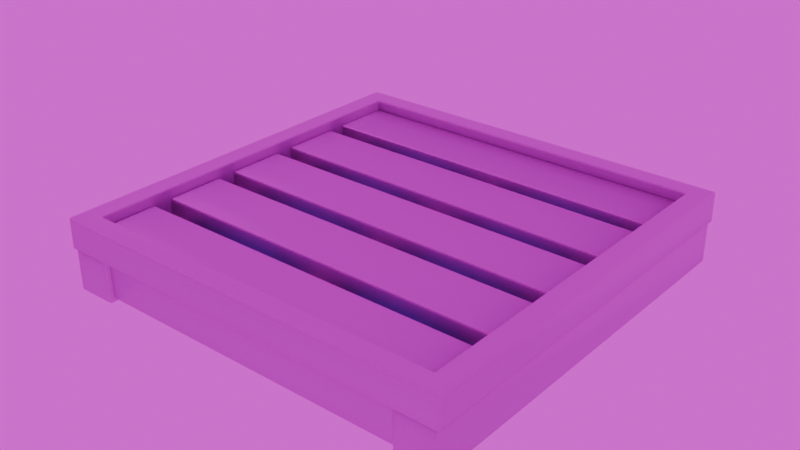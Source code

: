 # Source: RaftStructures.blend  (saved by Blender 4.3.34; exported with 4.5.12 LTS)
import bpy
from mathutils import Matrix  # noqa: F401  (used for matrix-valued properties, if any)

bpy.ops.wm.read_factory_settings(use_empty=True)
scene = bpy.context.scene
scene.name = 'Scene'

# ---- collections
col_environment = bpy.data.collections.new('Environment'); scene.collection.children.link(col_environment)
col_raft_structures = bpy.data.collections.new('Raft Structures'); scene.collection.children.link(col_raft_structures)

# ---- images (referenced by path relative to the original .blend; pixels are not part of the script)
import os
ASSET_DIR = os.environ.get("B2B_ASSET_DIR", "")  # directory of the original .blend (textures are referenced by path, not embedded)
HERE = os.path.dirname(os.path.abspath(__file__))  # packed textures are extracted next to this script under _unpacked/

def load_image(name, relpath, width, height, colorspace="sRGB"):
    """Load a texture the original file referenced (path relative to the .blend, or extracted next to this script)."""
    p = next((c for c in (os.path.join(HERE, relpath), os.path.join(ASSET_DIR, relpath)) if relpath and os.path.exists(c)), "")
    if p:
        img = bpy.data.images.load(p, check_existing=True)
        img.name = name
    else:  # same state as the original file: an image datablock whose file is absent (Cycles renders it pink)
        img = bpy.data.images.new(name, width, height)
        img.source = "FILE"
        img.filepath = "//" + (relpath or name)
    img.colorspace_settings.name = colorspace
    return img
img_wood_table_worn_disp_8k_png = load_image('wood_table_worn_disp_8k.png', 'textures/wood_table_worn_disp_1k.png', 1024, 1024, 'Non-Color')
img_wood_table_worn_diff_8k_png = load_image('wood_table_worn_diff_8k.png', 'textures/wood_table_worn_diff_1k.jpg', 1024, 1024, 'sRGB')
img_wood_table_worn_nor_gl_8k_png = load_image('wood_table_worn_nor_gl_8k.png', 'textures/wood_table_worn_nor_gl_1k.exr', 1024, 1024, 'Non-Color')
img_wood_table_worn_rough_8k_png = load_image('wood_table_worn_rough_8k.png', 'textures/wood_table_worn_rough_1k.exr', 1024, 1024, 'Non-Color')
img_autumn_field_puresky_4k_exr = load_image('autumn_field_puresky_4k.exr', 'textures/autumn_field_puresky_4k.exr', 1024, 1024, 'Linear Rec.709')

# ---- materials (node trees are filled in below, after node groups)
mat_material = bpy.data.materials.new('Material')
mat_material.surface_render_method = 'BLENDED'
mat_material.blend_method = 'BLEND'
mat_material.alpha_threshold = 0.0
mat_material.use_backface_culling_lightprobe_volume = False
mat_material.use_raytrace_refraction = True
mat_material.use_screen_refraction = True
mat_material.roughness = 0.5
mat_material.line_color = (0.0, 0.0, 0.0, 1.0)
mat_wood_table_worn = bpy.data.materials.new('wood_table_worn')
mat_wood_table_worn.displacement_method = 'DISPLACEMENT'
mat_plastic_blue = bpy.data.materials.new('Plastic_Blue')

# ---- material node trees
mat_material.use_nodes = True; mat_material.node_tree.nodes.clear()
_N = mat_material.node_tree.nodes; _L = mat_material.node_tree.links
n0 = _N.new('ShaderNodeOutputMaterial'); n0.name = 'Material Output'; n0.location = (300, 300)
n1 = _N.new('ShaderNodeBsdfPrincipled'); n1.name = 'Principled BSDF'; n1.location = (10, 300)
n1.inputs[0].default_value = (0.0, 0.0, 0.0, 1.0)
n1.inputs[2].default_value = 1.0
n1.inputs[4].default_value = 0.1
_L.new(n1.outputs[0], n0.inputs[0])
n0.is_active_output = True
mat_wood_table_worn.use_nodes = True; mat_wood_table_worn.node_tree.nodes.clear()
_N = mat_wood_table_worn.node_tree.nodes; _L = mat_wood_table_worn.node_tree.links
n0 = _N.new('NodeFrame'); n0.name = 'Frame'; n0.location = (-1329, 330)
n0.label = 'Mapping'
n0.width = 400
n1 = _N.new('NodeFrame'); n1.name = 'Frame.001'; n1.location = (-685, 530)
n1.label = 'Textures'
n1.width = 356
n2 = _N.new('ShaderNodeOutputMaterial'); n2.name = 'Material Output'; n2.location = (293, 211)
n3 = _N.new('ShaderNodeNormalMap'); n3.name = 'Normal Map'; n3.location = (-299, -70)
n4 = _N.new('ShaderNodeMapping'); n4.name = 'Mapping'; n4.location = (230, -40)
n4.inputs[2].default_value = (0.0, 0.0, 1.571)
n5 = _N.new('ShaderNodeTexCoord'); n5.name = 'Texture Coordinate'; n5.location = (30, -40)
n6 = _N.new('ShaderNodeDisplacement'); n6.name = 'Displacement'; n6.location = (-1, -257)
n6.inputs[1].default_value = 0.37
n6.inputs[2].default_value = 0.001
n7 = _N.new('ShaderNodeBsdfPrincipled'); n7.name = 'Principled BSDF'; n7.location = (-63, 458)
n7.distribution = 'GGX'
n7.subsurface_method = 'BURLEY'
n7.inputs[3].default_value = 1.45
n7.inputs[27].default_value = (0.0, 0.0, 0.0, 1.0)
n7.inputs[28].default_value = 1.0
n8 = _N.new('ShaderNodeTexImage'); n8.name = 'Image Texture'; n8.location = (86, -880)
n8.label = 'Displacement'
n8.image = img_wood_table_worn_disp_8k_png
n9 = _N.new('ShaderNodeTexImage'); n9.name = 'Image Texture.001'; n9.location = (86, -40)
n9.label = 'Base Color'
n9.image = img_wood_table_worn_diff_8k_png
n10 = _N.new('NodeReroute'); n10.name = 'Reroute'; n10.location = (36, -628)
n10.width = 16
n10.socket_idname = 'NodeSocketVector'
n11 = _N.new('ShaderNodeTexImage'); n11.name = 'Image Texture.003'; n11.location = (86, -600)
n11.label = 'Normal'
n11.width = 241
n11.image = img_wood_table_worn_nor_gl_8k_png
n12 = _N.new('ShaderNodeTexImage'); n12.name = 'Image Texture.002'; n12.location = (95, -320)
n12.label = 'Roughness'
n12.width = 231
n12.image = img_wood_table_worn_rough_8k_png
n4.parent = n0
n5.parent = n0
n8.parent = n1
n9.parent = n1
n10.parent = n1
n11.parent = n1
n12.parent = n1
_L.new(n7.outputs[0], n2.inputs[0])
_L.new(n8.outputs[0], n6.inputs[0])
_L.new(n6.outputs[0], n2.inputs[2])
_L.new(n9.outputs[0], n7.inputs[0])
_L.new(n11.outputs[0], n3.inputs[1])
_L.new(n3.outputs[0], n7.inputs[5])
_L.new(n10.outputs[0], n9.inputs[0])
_L.new(n10.outputs[0], n12.inputs[0])
_L.new(n10.outputs[0], n11.inputs[0])
_L.new(n10.outputs[0], n8.inputs[0])
_L.new(n4.outputs[0], n10.inputs[0])
_L.new(n5.outputs[2], n4.inputs[0])
_L.new(n12.outputs[0], n7.inputs[2])
n2.is_active_output = True
mat_plastic_blue.use_nodes = True; mat_plastic_blue.node_tree.nodes.clear()
_N = mat_plastic_blue.node_tree.nodes; _L = mat_plastic_blue.node_tree.links
n0 = _N.new('ShaderNodeBsdfPrincipled'); n0.name = 'Principled BSDF'; n0.location = (10, 300)
n0.inputs[0].default_value = (0.1363, 0.3618, 0.8004, 1.0)
n1 = _N.new('ShaderNodeOutputMaterial'); n1.name = 'Material Output'; n1.location = (300, 300)
_L.new(n0.outputs[0], n1.inputs[0])
n1.is_active_output = True

# ---- world
world_world = bpy.data.worlds.new('World'); scene.world = world_world
world_world.use_nodes = True; world_world.node_tree.nodes.clear()
_N = world_world.node_tree.nodes; _L = world_world.node_tree.links
n0 = _N.new('ShaderNodeOutputWorld'); n0.name = 'World Output'; n0.location = (300, 300)
n1 = _N.new('ShaderNodeBackground'); n1.name = 'Background'; n1.location = (10, 300)
n2 = _N.new('ShaderNodeTexEnvironment'); n2.name = 'Environment Texture'; n2.location = (-337, 299)
n2.image = img_autumn_field_puresky_4k_exr
_L.new(n1.outputs[0], n0.inputs[0])
_L.new(n2.outputs[0], n1.inputs[0])
n0.is_active_output = True
world_world.color = (0.05088, 0.05088, 0.05088)
world_world.sun_shadow_jitter_overblur = 0.0

# ---- lights
light_light = bpy.data.lights.new('Light', 'SUN')
light_light.angle = 0.1993
light_light.energy = 2.0
light_light.shadow_soft_size = 0.1
light_light.shadow_cascade_max_distance = 1000.0

# ---- meshes
me_cube = bpy.data.meshes.new('Cube')
me_cube.from_pydata([(0.5, 0.5, 0.5), (0.5, 0.5, -0.5), (0.5, -0.5, 0.5), (0.5, -0.5, -0.5), (-0.5, 0.5, 0.5), (-0.5, 0.5, -0.5), (-0.5, -0.5, 0.5), (-0.5, -0.5, -0.5)], [], [(0, 4, 6, 2), (3, 2, 6, 7), (7, 6, 4, 5), (5, 1, 3, 7), (1, 0, 2, 3), (5, 4, 0, 1)])
_uv = me_cube.uv_layers.new(name='UVMap')
_uv.uv.foreach_set('vector', [0.625, 0.5, 0.875, 0.5, 0.875, 0.75, 0.625, 0.75, 0.375, 0.75, 0.625, 0.75, 0.625, 1.0, 0.375, 1.0, 0.375, 0.0, 0.625, 0.0, 0.625, 0.25, 0.375, 0.25, 0.125, 0.5, 0.375, 0.5, 0.375, 0.75, 0.125, 0.75, 0.375, 0.5, 0.625, 0.5, 0.625, 0.75, 0.375, 0.75, 0.375, 0.25, 0.625, 0.25, 0.625, 0.5, 0.375, 0.5])
me_cube.materials.append(mat_material)
me_cube.use_mirror_vertex_groups = False
me_cube.update()
me_cube_001 = bpy.data.meshes.new('Cube.001')
me_cube_001.from_pydata([(-0.89, 0.6, -0.05), (-0.89, 0.6, 0.05), (-0.89, 0.89, -0.05), (-0.89, 0.89, 0.05), (0.89, 0.6, -0.05), (0.89, 0.6, 0.05), (0.89, 0.89, -0.05), (0.89, 0.89, 0.05), (-0.89, 0.223, -0.05), (-0.89, 0.223, 0.05), (-0.89, 0.513, -0.05), (-0.89, 0.513, 0.05), (0.89, 0.223, -0.05), (0.89, 0.223, 0.05), (0.89, 0.513, -0.05), (0.89, 0.513, 0.05), (-0.89, -0.154, -0.05), (-0.89, -0.154, 0.05), (-0.89, 0.136, -0.05), (-0.89, 0.136, 0.05), (0.89, -0.154, -0.05), (0.89, -0.154, 0.05), (0.89, 0.136, -0.05), (0.89, 0.136, 0.05), (-0.89, -0.531, -0.05), (-0.89, -0.531, 0.05), (-0.89, -0.241, -0.05), (-0.89, -0.241, 0.05), (0.89, -0.531, -0.05), (0.89, -0.531, 0.05), (0.89, -0.241, -0.05), (0.89, -0.241, 0.05), (-0.89, -0.908, -0.05), (-0.89, -0.908, 0.05), (-0.89, -0.618, -0.05), (-0.89, -0.618, 0.05), (0.89, -0.908, -0.05), (0.89, -0.908, 0.05), (0.89, -0.618, -0.05), (0.89, -0.618, 0.05)], [], [(0, 1, 3, 2), (2, 3, 7, 6), (6, 7, 5, 4), (4, 5, 1, 0), (2, 6, 4, 0), (7, 3, 1, 5), (8, 9, 11, 10), (10, 11, 15, 14), (14, 15, 13, 12), (12, 13, 9, 8), (10, 14, 12, 8), (15, 11, 9, 13), (16, 17, 19, 18), (18, 19, 23, 22), (22, 23, 21, 20), (20, 21, 17, 16), (18, 22, 20, 16), (23, 19, 17, 21), (24, 25, 27, 26), (26, 27, 31, 30), (30, 31, 29, 28), (28, 29, 25, 24), (26, 30, 28, 24), (31, 27, 25, 29), (32, 33, 35, 34), (34, 35, 39, 38), (38, 39, 37, 36), (36, 37, 33, 32), (34, 38, 36, 32), (39, 35, 33, 37)])
me_cube_001.polygons.foreach_set('use_smooth', [True] * 30)
_uv = me_cube_001.uv_layers.new(name='UVMap')
_uv.uv.foreach_set('vector', [0.5534, 0.5815, 0.5253, 0.5815, 0.5253, 0.5, 0.5534, 0.5, 0.2725, 1.0, 0.2444, 1.0, 0.2444, 0.5, 0.2725, 0.5, 0.5983, 0.08146, 0.5702, 0.08146, 0.5702, -7.178e-09, 0.5983, -5.057e-09, 0.3006, 1.0, 0.2725, 1.0, 0.2725, 0.5, 0.3006, 0.5, 0.2444, 1.707e-09, 0.2444, 0.5, 0.1629, 0.5, 0.1629, -4.443e-09, 0.3258, 7.858e-09, 0.3258, 0.5, 0.2444, 0.5, 0.2444, 1.707e-09, 0.5983, 0.1629, 0.5702, 0.1629, 0.5702, 0.08146, 0.5983, 0.08146, 0.3287, 1.0, 0.3006, 1.0, 0.3006, 0.5, 0.3287, 0.5, 0.5983, 0.2444, 0.5702, 0.2444, 0.5702, 0.1629, 0.5983, 0.1629, 0.3567, 1.0, 0.3287, 1.0, 0.3287, 0.5, 0.3567, 0.5, 0.4073, 1.401e-08, 0.4073, 0.5, 0.3258, 0.5, 0.3258, 7.858e-09, 0.4888, 3.415e-09, 0.4888, 0.5, 0.4073, 0.5, 0.4073, -2.735e-09, 0.5983, 0.3258, 0.5702, 0.3258, 0.5702, 0.2444, 0.5983, 0.2444, 0.3848, 1.0, 0.3567, 1.0, 0.3567, 0.5, 0.3848, 0.5, 0.5983, 0.4073, 0.5702, 0.4073, 0.5702, 0.3258, 0.5983, 0.3258, 0.4129, 1.0, 0.3848, 1.0, 0.3848, 0.5, 0.4129, 0.5, 0.08146, 6.15e-09, 0.08146, 0.5, 4.108e-09, 0.5, 4.186e-08, 3.16e-15, 0.1629, -4.443e-09, 0.1629, 0.5, 0.08146, 0.5, 0.08146, -1.059e-08, 0.5983, 0.4888, 0.5702, 0.4888, 0.5702, 0.4073, 0.5983, 0.4073, 0.441, 1.0, 0.4129, 1.0, 0.4129, 0.5, 0.441, 0.5, 0.5983, 0.5702, 0.5702, 0.5702, 0.5702, 0.4888, 0.5983, 0.4888, 0.4691, 1.0, 0.441, 1.0, 0.441, 0.5, 0.4691, 0.5, 0.5702, -7.178e-09, 0.5702, 0.5, 0.4888, 0.5, 0.4888, -1.333e-08, 0.08146, 0.5, 0.08146, 1.0, -8.526e-09, 1.0, 2.922e-08, 0.5, 0.5983, 0.6517, 0.5702, 0.6517, 0.5702, 0.5702, 0.5983, 0.5702, 0.4972, 1.0, 0.4691, 1.0, 0.4691, 0.5, 0.4972, 0.5, 0.5983, 0.7331, 0.5702, 0.7331, 0.5702, 0.6517, 0.5983, 0.6517, 0.5253, 1.0, 0.4972, 1.0, 0.4972, 0.5, 0.5253, 0.5, 0.1629, 0.5, 0.1629, 1.0, 0.08146, 1.0, 0.08146, 0.5, 0.2444, 0.5, 0.2444, 1.0, 0.1629, 1.0, 0.1629, 0.5])
me_cube_001.materials.append(mat_wood_table_worn)
me_cube_001.update()
me_cube_002 = bpy.data.meshes.new('Cube.002')
me_cube_002.from_pydata([(0.78, -0.98, -0.25), (0.78, -0.98, -0.05), (0.78, 0.98, -0.25), (0.78, 0.98, -0.05), (0.98, -0.98, -0.25), (0.98, -0.98, -0.05), (0.98, 0.98, -0.25), (0.98, 0.98, -0.05), (-0.78, -0.98, -0.25), (-0.78, -0.98, -0.05), (-0.78, 0.98, -0.25), (-0.78, 0.98, -0.05), (-0.98, -0.98, -0.25), (-0.98, -0.98, -0.05), (-0.98, 0.98, -0.25), (-0.98, 0.98, -0.05)], [], [(0, 1, 3, 2), (2, 3, 7, 6), (6, 7, 5, 4), (4, 5, 1, 0), (2, 6, 4, 0), (7, 3, 1, 5), (8, 10, 11, 9), (10, 14, 15, 11), (14, 12, 13, 15), (12, 8, 9, 13), (10, 8, 12, 14), (15, 13, 9, 11)])
me_cube_002.polygons.foreach_set('use_smooth', [True] * 12)
_uv = me_cube_002.uv_layers.new(name='UVMap')
_uv.uv.foreach_set('vector', [0.553, 0.7665, 0.514, 0.7665, 0.514, 0.3852, 0.553, 0.3852, 0.5719, 0.8054, 0.5719, 0.7665, 0.6108, 0.7665, 0.6108, 0.8054, 0.6308, 0.7665, 0.5919, 0.7665, 0.5919, 0.3852, 0.6308, 0.3852, 0.6497, 0.8054, 0.6497, 0.7665, 0.6887, 0.7665, 0.6887, 0.8054, 0.7086, 0.7665, 0.6697, 0.7665, 0.6697, 0.3852, 0.7086, 0.3852, 0.7475, 0.7665, 0.7086, 0.7665, 0.7086, 0.3852, 0.7475, 0.3852, 0.5919, 0.3852, 0.5919, 0.7665, 0.553, 0.7665, 0.553, 0.3852, 0.7276, 0.8054, 0.6887, 0.8054, 0.6887, 0.7665, 0.7276, 0.7665, 0.6697, 0.3852, 0.6697, 0.7665, 0.6308, 0.7665, 0.6308, 0.3852, 0.6497, 0.8054, 0.6108, 0.8054, 0.6108, 0.7665, 0.6497, 0.7665, 0.7475, 0.7665, 0.7475, 0.3852, 0.7864, 0.3852, 0.7864, 0.7665, 0.7704, 0.3813, 0.7704, 0.0, 0.8093, 0.0, 0.8093, 0.3813])
me_cube_002.materials.append(mat_wood_table_worn)
me_cube_002.update()
me_cube_003 = bpy.data.meshes.new('Cube.003')
me_cube_003.from_pydata([(0.78, -0.96, -0.23), (0.78, -0.96, -0.05), (0.78, -0.8, -0.23), (0.78, -0.8, -0.05), (0.0, -0.96, -0.05), (0.0, -0.96, -0.23), (0.0, -0.8, -0.23), (0.0, -0.8, -0.05), (0.0, -0.8, -0.23), (0.0, -0.8, -0.05), (0.05, -0.8, -0.23), (0.05, -0.8, -0.05), (-0.78, -0.96, -0.23), (-0.78, -0.96, -0.05), (-0.78, -0.8, -0.23), (-0.78, -0.8, -0.05), (-0.05, -0.8, -0.23), (-0.05, -0.8, -0.05), (0.78, 0.96, -0.23), (0.78, 0.96, -0.05), (0.78, 0.8, -0.23), (0.78, 0.8, -0.05), (0.0, 0.96, -0.05), (0.0, 0.96, -0.23), (0.0, 0.8, -0.23), (0.0, 0.8, -0.05), (0.0, 0.8, -0.23), (0.0, 0.8, -0.05), (0.05, 0.8, -0.23), (0.05, 0.8, -0.05), (-0.78, 0.96, -0.23), (-0.78, 0.96, -0.05), (-0.78, 0.8, -0.23), (-0.78, 0.8, -0.05), (-0.05, 0.8, -0.23), (-0.05, 0.8, -0.05)], [(9, 8), (27, 26)], [(1, 3, 7, 4), (0, 1, 4, 5), (3, 2, 6, 7), (2, 0, 5, 6), (7, 6, 10, 11), (13, 4, 7, 15), (12, 5, 4, 13), (15, 7, 6, 14), (14, 6, 5, 12), (7, 17, 16, 6), (19, 22, 25, 21), (18, 23, 22, 19), (21, 25, 24, 20), (20, 24, 23, 18), (25, 29, 28, 24), (31, 33, 25, 22), (30, 31, 22, 23), (33, 32, 24, 25), (32, 30, 23, 24), (25, 24, 34, 35)])
me_cube_003.polygons.foreach_set('use_smooth', [True] * 20)
_uv = me_cube_003.uv_layers.new(name='UVMap')
_uv.uv.foreach_set('vector', [0.06247, 0.6887, 0.0936, 0.6887, 0.0936, 0.8405, 0.06247, 0.8405, 0.8798, 0.6887, 0.8448, 0.6887, 0.8448, 0.537, 0.8798, 0.537, 0.8798, 0.3852, 0.9148, 0.3852, 0.9148, 0.537, 0.8798, 0.537, 0.1247, 0.9922, 0.0936, 0.9922, 0.0936, 0.8405, 0.1247, 0.8405, 0.8798, 0.537, 0.9148, 0.537, 0.9148, 0.5467, 0.8798, 0.5467, 0.06247, 0.9922, 0.06247, 0.8405, 0.0936, 0.8405, 0.0936, 0.9922, 0.8798, 0.3852, 0.8798, 0.537, 0.8448, 0.537, 0.8448, 0.3852, 0.8798, 0.6887, 0.8798, 0.537, 0.9148, 0.537, 0.9148, 0.6887, 0.1247, 0.6887, 0.1247, 0.8405, 0.0936, 0.8405, 0.0936, 0.6887, 0.8798, 0.537, 0.8798, 0.5272, 0.9148, 0.5272, 0.9148, 0.537, 0.1596, 0.6887, 0.1596, 0.8405, 0.1285, 0.8405, 0.1285, 0.6887, 0.9027, -1.424e-09, 0.9027, 0.1518, 0.8677, 0.1518, 0.8677, -4.068e-09, 0.9027, 0.3035, 0.9027, 0.1518, 0.9377, 0.1518, 0.9377, 0.3035, 0.1596, 0.9922, 0.1596, 0.8405, 0.1908, 0.8405, 0.1908, 0.9922, 0.9027, 0.1518, 0.9027, 0.142, 0.9377, 0.142, 0.9377, 0.1518, 0.1596, 0.9922, 0.1285, 0.9922, 0.1285, 0.8405, 0.1596, 0.8405, 0.9027, 0.3035, 0.8677, 0.3035, 0.8677, 0.1518, 0.9027, 0.1518, 0.9027, -1.424e-09, 0.9377, 1.22e-09, 0.9377, 0.1518, 0.9027, 0.1518, 0.1596, 0.6887, 0.1908, 0.6887, 0.1908, 0.8405, 0.1596, 0.8405, 0.9027, 0.1518, 0.9377, 0.1518, 0.9377, 0.1615, 0.9027, 0.1615])
me_cube_003.materials.append(mat_wood_table_worn)
me_cube_003.update()
me_cylinder_001 = bpy.data.meshes.new('Cylinder.001')
me_cylinder_001.from_pydata([(-0.06606, 3.576e-07, -0.2239), (-0.06606, -0.78, -0.2239), (-0.06854, 3.576e-07, -0.2586), (-0.08439, 3.576e-07, -0.2906), (-0.125, 3.576e-07, -0.3186), (-0.1872, 3.576e-07, -0.3416), (-0.2582, 3.576e-07, -0.3587), (-0.3353, 3.576e-07, -0.3693), (-0.4154, 3.576e-07, -0.3728), (-0.4955, 3.576e-07, -0.3693), (-0.4955, -0.78, -0.3693), (-0.5725, 3.576e-07, -0.3587), (-0.6435, 3.576e-07, -0.3416), (-0.6435, -0.78, -0.3416), (-0.7057, 3.576e-07, -0.3186), (-0.7464, 3.576e-07, -0.2906), (-0.7622, 3.576e-07, -0.2586), (-0.7622, -0.78, -0.2586), (-0.7647, 3.576e-07, -0.2239), (-0.06854, -0.78, -0.2586), (-0.08439, -0.78, -0.2906), (-0.125, -0.78, -0.3186), (-0.1872, -0.78, -0.3416), (-0.2582, -0.78, -0.3587), (-0.3353, -0.78, -0.3693), (-0.4154, -0.78, -0.3728), (-0.5725, -0.78, -0.3587), (-0.7057, -0.78, -0.3186), (-0.7464, -0.78, -0.2906), (-0.7647, -0.78, -0.2239), (0.06606, 3.576e-07, -0.2239), (0.06606, -0.78, -0.2239), (0.06854, 3.576e-07, -0.2586), (0.08439, 3.576e-07, -0.2906), (0.125, 3.576e-07, -0.3186), (0.125, -0.78, -0.3186), (0.1872, 3.576e-07, -0.3416), (0.2582, 3.576e-07, -0.3587), (0.2582, -0.78, -0.3587), (0.3353, 3.576e-07, -0.3693), (0.4154, 3.576e-07, -0.3728), (0.4154, -0.78, -0.3728), (0.4955, 3.576e-07, -0.3693), (0.4955, -0.78, -0.3693), (0.5725, 3.576e-07, -0.3587), (0.6435, 3.576e-07, -0.3416), (0.7057, 3.576e-07, -0.3186), (0.7464, 3.576e-07, -0.2906), (0.7622, 3.576e-07, -0.2586), (0.7647, 3.576e-07, -0.2239), (0.06854, -0.78, -0.2586), (0.08439, -0.78, -0.2906), (0.1872, -0.78, -0.3416), (0.3353, -0.78, -0.3693), (0.5725, -0.78, -0.3587), (0.6435, -0.78, -0.3416), (0.7057, -0.78, -0.3186), (0.7464, -0.78, -0.2906), (0.7622, -0.78, -0.2586), (0.7647, -0.78, -0.2239), (-0.06606, 0.78, -0.2239), (-0.06854, 0.78, -0.2586), (-0.08439, 0.78, -0.2906), (-0.125, 0.78, -0.3186), (-0.3353, 0.78, -0.3693), (-0.4154, 0.78, -0.3728), (-0.4955, 0.78, -0.3693), (-0.5725, 0.78, -0.3587), (-0.6435, 0.78, -0.3416), (-0.7057, 0.78, -0.3186), (-0.7464, 0.78, -0.2906), (-0.1872, 0.78, -0.3416), (-0.2582, 0.78, -0.3587), (-0.7622, 0.78, -0.2586), (-0.7647, 0.78, -0.2239), (0.06854, 0.78, -0.2586), (0.08439, 0.78, -0.2906), (0.125, 0.78, -0.3186), (0.1872, 0.78, -0.3416), (0.2582, 0.78, -0.3587), (0.3353, 0.78, -0.3693), (0.4154, 0.78, -0.3728), (0.4955, 0.78, -0.3693), (0.6435, 0.78, -0.3416), (0.7057, 0.78, -0.3186), (0.7622, 0.78, -0.2586), (0.06606, 0.78, -0.2239), (0.5725, 0.78, -0.3587), (0.7464, 0.78, -0.2906), (0.7647, 0.78, -0.2239), (-0.06854, 3.576e-07, -0.1892), (-0.08439, 3.576e-07, -0.1572), (-0.125, 3.576e-07, -0.1292), (-0.125, -0.78, -0.1292), (-0.1872, 3.576e-07, -0.1062), (-0.1872, -0.78, -0.1062), (-0.2582, 3.576e-07, -0.08908), (-0.2582, -0.78, -0.08908), (-0.3353, 3.576e-07, -0.07855), (-0.3353, -0.78, -0.07855), (-0.4154, 3.576e-07, -0.075), (-0.4154, -0.78, -0.075), (-0.4955, 3.576e-07, -0.07855), (-0.4955, -0.78, -0.07855), (-0.5725, 3.576e-07, -0.08908), (-0.5725, -0.78, -0.08908), (-0.6435, 3.576e-07, -0.1062), (-0.6435, -0.78, -0.1062), (-0.7057, 3.576e-07, -0.1292), (-0.7057, -0.78, -0.1292), (-0.7464, 3.576e-07, -0.1572), (-0.7622, 3.576e-07, -0.1892), (-0.7622, -0.78, -0.1892), (-0.06854, -0.78, -0.1892), (-0.08439, -0.78, -0.1572), (-0.7464, -0.78, -0.1572), (0.06854, 3.576e-07, -0.1892), (0.08439, 3.576e-07, -0.1572), (0.125, 3.576e-07, -0.1292), (0.125, -0.78, -0.1292), (0.1872, 3.576e-07, -0.1062), (0.2582, 3.576e-07, -0.08908), (0.2582, -0.78, -0.08908), (0.3353, 3.576e-07, -0.07855), (0.3353, -0.78, -0.07855), (0.4154, 3.576e-07, -0.075), (0.4955, 3.576e-07, -0.07855), (0.5725, 3.576e-07, -0.08908), (0.5725, -0.78, -0.08908), (0.6435, 3.576e-07, -0.1062), (0.6435, -0.78, -0.1062), (0.7057, 3.576e-07, -0.1292), (0.7057, -0.78, -0.1292), (0.7464, 3.576e-07, -0.1572), (0.7622, 3.576e-07, -0.1892), (0.06854, -0.78, -0.1892), (0.08439, -0.78, -0.1572), (0.1872, -0.78, -0.1062), (0.4154, -0.78, -0.075), (0.4955, -0.78, -0.07855), (0.7464, -0.78, -0.1572), (0.7622, -0.78, -0.1892), (-0.06854, 0.78, -0.1892), (-0.125, 0.78, -0.1292), (-0.2582, 0.78, -0.08908), (-0.3353, 0.78, -0.07855), (-0.4955, 0.78, -0.07855), (-0.6435, 0.78, -0.1062), (-0.7057, 0.78, -0.1292), (-0.7464, 0.78, -0.1572), (-0.7622, 0.78, -0.1892), (-0.08439, 0.78, -0.1572), (-0.1872, 0.78, -0.1062), (-0.4154, 0.78, -0.075), (-0.5725, 0.78, -0.08908), (0.08439, 0.78, -0.1572), (0.2582, 0.78, -0.08908), (0.4154, 0.78, -0.075), (0.4955, 0.78, -0.07855), (0.5725, 0.78, -0.08908), (0.6435, 0.78, -0.1062), (0.7464, 0.78, -0.1572), (0.7622, 0.78, -0.1892), (0.06854, 0.78, -0.1892), (0.125, 0.78, -0.1292), (0.1872, 0.78, -0.1062), (0.3353, 0.78, -0.07855), (0.7057, 0.78, -0.1292)], [], [(0, 1, 19, 2), (2, 19, 20, 3), (3, 20, 21, 4), (4, 21, 22, 5), (5, 22, 23, 6), (6, 23, 24, 7), (7, 24, 25, 8), (8, 25, 10, 9), (9, 10, 26, 11), (11, 26, 13, 12), (12, 13, 27, 14), (14, 27, 28, 15), (15, 28, 17, 16), (16, 17, 29, 18), (19, 1, 29, 17, 28, 27, 13, 26, 10, 25, 24, 23, 22, 21, 20), (30, 32, 50, 31), (32, 33, 51, 50), (33, 34, 35, 51), (34, 36, 52, 35), (36, 37, 38, 52), (37, 39, 53, 38), (39, 40, 41, 53), (40, 42, 43, 41), (42, 44, 54, 43), (44, 45, 55, 54), (45, 46, 56, 55), (46, 47, 57, 56), (47, 48, 58, 57), (48, 49, 59, 58), (50, 51, 35, 52, 38, 53, 41, 43, 54, 55, 56, 57, 58, 59, 31), (0, 2, 61, 60), (2, 3, 62, 61), (3, 4, 63, 62), (4, 5, 71, 63), (5, 6, 72, 71), (6, 7, 64, 72), (7, 8, 65, 64), (8, 9, 66, 65), (9, 11, 67, 66), (11, 12, 68, 67), (12, 14, 69, 68), (14, 15, 70, 69), (15, 16, 73, 70), (16, 18, 74, 73), (61, 62, 63, 71, 72, 64, 65, 66, 67, 68, 69, 70, 73, 74, 60), (30, 86, 75, 32), (32, 75, 76, 33), (33, 76, 77, 34), (34, 77, 78, 36), (36, 78, 79, 37), (37, 79, 80, 39), (39, 80, 81, 40), (40, 81, 82, 42), (42, 82, 87, 44), (44, 87, 83, 45), (45, 83, 84, 46), (46, 84, 88, 47), (47, 88, 85, 48), (48, 85, 89, 49), (75, 86, 89, 85, 88, 84, 83, 87, 82, 81, 80, 79, 78, 77, 76), (0, 90, 113, 1), (90, 91, 114, 113), (91, 92, 93, 114), (92, 94, 95, 93), (94, 96, 97, 95), (96, 98, 99, 97), (98, 100, 101, 99), (100, 102, 103, 101), (102, 104, 105, 103), (104, 106, 107, 105), (106, 108, 109, 107), (108, 110, 115, 109), (110, 111, 112, 115), (111, 18, 29, 112), (113, 114, 93, 95, 97, 99, 101, 103, 105, 107, 109, 115, 112, 29, 1), (30, 31, 135, 116), (116, 135, 136, 117), (117, 136, 119, 118), (118, 119, 137, 120), (120, 137, 122, 121), (121, 122, 124, 123), (123, 124, 138, 125), (125, 138, 139, 126), (126, 139, 128, 127), (127, 128, 130, 129), (129, 130, 132, 131), (131, 132, 140, 133), (133, 140, 141, 134), (134, 141, 59, 49), (135, 31, 59, 141, 140, 132, 130, 128, 139, 138, 124, 122, 137, 119, 136), (0, 60, 142, 90), (90, 142, 151, 91), (91, 151, 143, 92), (92, 143, 152, 94), (94, 152, 144, 96), (96, 144, 145, 98), (98, 145, 153, 100), (100, 153, 146, 102), (102, 146, 154, 104), (104, 154, 147, 106), (106, 147, 148, 108), (108, 148, 149, 110), (110, 149, 150, 111), (111, 150, 74, 18), (142, 60, 74, 150, 149, 148, 147, 154, 146, 153, 145, 144, 152, 143, 151), (30, 116, 163, 86), (116, 117, 155, 163), (117, 118, 164, 155), (118, 120, 165, 164), (120, 121, 156, 165), (121, 123, 166, 156), (123, 125, 157, 166), (125, 126, 158, 157), (126, 127, 159, 158), (127, 129, 160, 159), (129, 131, 167, 160), (131, 133, 161, 167), (133, 134, 162, 161), (134, 49, 89, 162), (163, 155, 164, 165, 156, 166, 157, 158, 159, 160, 167, 161, 162, 89, 86)])
me_cylinder_001.polygons.foreach_set('use_smooth', [True] * 120)
_uv = me_cylinder_001.uv_layers.new(name='UVMap')
_uv.uv.foreach_set('vector', [0.2037, 0.8405, 0.2037, 0.9922, 0.197, 0.9922, 0.197, 0.8405, 0.197, 0.8405, 0.197, 0.9922, 0.1908, 0.9922, 0.1908, 0.8405, 1.599e-08, 0.537, 2.6e-08, 0.3852, 0.008247, 0.3852, 0.008247, 0.537, 0.008247, 0.537, 0.008247, 0.3852, 0.02062, 0.3852, 0.02062, 0.537, 0.02062, 0.537, 0.02062, 0.3852, 0.03462, 0.3852, 0.03462, 0.537, 0.03462, 0.537, 0.03462, 0.3852, 0.04971, 0.3852, 0.04971, 0.537, 0.04971, 0.537, 0.04971, 0.3852, 0.06531, 0.3852, 0.06531, 0.537, 0.06531, 0.537, 0.06531, 0.3852, 0.08081, 0.3852, 0.08081, 0.537, 0.08081, 0.537, 0.08081, 0.3852, 0.09563, 0.3852, 0.09563, 0.537, 0.09563, 0.537, 0.09563, 0.3852, 0.1092, 0.3852, 0.1092, 0.537, 0.1092, 0.537, 0.1092, 0.3852, 0.121, 0.3852, 0.121, 0.537, 0.121, 0.537, 0.121, 0.3852, 0.1285, 0.3852, 0.1285, 0.537, 0.2167, 0.8405, 0.2167, 0.6887, 0.2229, 0.6887, 0.2229, 0.8405, 0.2229, 0.8405, 0.2229, 0.6887, 0.2297, 0.6887, 0.2297, 0.8405, 0.3273, 0.8243, 0.3205, 0.8245, 0.3265, 0.6887, 0.3332, 0.6895, 0.3393, 0.6929, 0.3444, 0.701, 0.3484, 0.7133, 0.3511, 0.7272, 0.3524, 0.7423, 0.3524, 0.7579, 0.3511, 0.7734, 0.3484, 0.7883, 0.3444, 0.802, 0.3394, 0.8139, 0.3336, 0.8215, 0.2556, 0.8405, 0.2489, 0.8405, 0.2489, 0.6887, 0.2556, 0.6887, 0.2489, 0.8405, 0.2427, 0.8405, 0.2427, 0.6887, 0.2489, 0.6887, 0.257, 0.537, 0.2495, 0.537, 0.2495, 0.3852, 0.257, 0.3852, 0.2495, 0.537, 0.2377, 0.537, 0.2377, 0.3852, 0.2495, 0.3852, 0.2377, 0.537, 0.2241, 0.537, 0.2241, 0.3852, 0.2377, 0.3852, 0.2241, 0.537, 0.2093, 0.537, 0.2093, 0.3852, 0.2241, 0.3852, 0.2093, 0.537, 0.1938, 0.537, 0.1938, 0.3852, 0.2093, 0.3852, 0.1938, 0.537, 0.1782, 0.537, 0.1782, 0.3852, 0.1938, 0.3852, 0.1782, 0.537, 0.1631, 0.537, 0.1631, 0.3852, 0.1782, 0.3852, 0.1631, 0.537, 0.1491, 0.537, 0.1491, 0.3852, 0.1631, 0.3852, 0.1491, 0.537, 0.1368, 0.537, 0.1368, 0.3852, 0.1491, 0.3852, 0.1368, 0.537, 0.1285, 0.537, 0.1285, 0.3852, 0.1368, 0.3852, 0.2686, 0.8405, 0.2748, 0.8405, 0.2748, 0.9922, 0.2686, 0.9922, 0.2748, 0.8405, 0.2816, 0.8405, 0.2816, 0.9922, 0.2748, 0.9922, 0.3776, 0.8243, 0.3713, 0.8215, 0.3655, 0.8139, 0.3605, 0.802, 0.3565, 0.7883, 0.3538, 0.7734, 0.3524, 0.7579, 0.3524, 0.7423, 0.3538, 0.7272, 0.3565, 0.7133, 0.3605, 0.701, 0.3656, 0.6929, 0.3717, 0.6895, 0.3784, 0.6887, 0.3844, 0.8245, 0.2037, 0.8405, 0.197, 0.8405, 0.197, 0.6887, 0.2037, 0.6887, 0.197, 0.8405, 0.1908, 0.8405, 0.1908, 0.6887, 0.197, 0.6887, 1.599e-08, 0.537, 0.008247, 0.537, 0.008247, 0.6887, 3.085e-09, 0.6887, 0.008247, 0.537, 0.02062, 0.537, 0.02062, 0.6887, 0.008247, 0.6887, 0.02062, 0.537, 0.03462, 0.537, 0.03462, 0.6887, 0.02062, 0.6887, 0.03462, 0.537, 0.04971, 0.537, 0.04971, 0.6887, 0.03462, 0.6887, 0.04971, 0.537, 0.06531, 0.537, 0.06531, 0.6887, 0.04971, 0.6887, 0.06531, 0.537, 0.08081, 0.537, 0.08081, 0.6887, 0.06531, 0.6887, 0.08081, 0.537, 0.09563, 0.537, 0.09563, 0.6887, 0.08081, 0.6887, 0.09563, 0.537, 0.1092, 0.537, 0.1092, 0.6887, 0.09563, 0.6887, 0.1092, 0.537, 0.121, 0.537, 0.121, 0.6887, 0.1092, 0.6887, 0.121, 0.537, 0.1285, 0.537, 0.1285, 0.6887, 0.121, 0.6887, 0.2167, 0.8405, 0.2229, 0.8405, 0.2229, 0.9922, 0.2167, 0.9922, 0.2229, 0.8405, 0.2297, 0.8405, 0.2297, 0.9922, 0.2229, 0.9922, 0.4355, 0.8243, 0.4292, 0.8215, 0.4234, 0.8139, 0.4184, 0.802, 0.4144, 0.7883, 0.4117, 0.7734, 0.4103, 0.7579, 0.4103, 0.7423, 0.4117, 0.7272, 0.4144, 0.7133, 0.4184, 0.701, 0.4235, 0.6929, 0.4295, 0.6895, 0.4363, 0.6887, 0.4423, 0.8245, 0.2556, 0.8405, 0.2556, 0.9922, 0.2489, 0.9922, 0.2489, 0.8405, 0.2489, 0.8405, 0.2489, 0.9922, 0.2427, 0.9922, 0.2427, 0.8405, 0.257, 0.537, 0.257, 0.6887, 0.2495, 0.6887, 0.2495, 0.537, 0.2495, 0.537, 0.2495, 0.6887, 0.2377, 0.6887, 0.2377, 0.537, 0.2377, 0.537, 0.2377, 0.6887, 0.2241, 0.6887, 0.2241, 0.537, 0.2241, 0.537, 0.2241, 0.6887, 0.2093, 0.6887, 0.2093, 0.537, 0.2093, 0.537, 0.2093, 0.6887, 0.1938, 0.6887, 0.1938, 0.537, 0.1938, 0.537, 0.1938, 0.6887, 0.1782, 0.6887, 0.1782, 0.537, 0.1782, 0.537, 0.1782, 0.6887, 0.1631, 0.6887, 0.1631, 0.537, 0.1631, 0.537, 0.1631, 0.6887, 0.1491, 0.6887, 0.1491, 0.537, 0.1491, 0.537, 0.1491, 0.6887, 0.1368, 0.6887, 0.1368, 0.537, 0.1368, 0.537, 0.1368, 0.6887, 0.1285, 0.6887, 0.1285, 0.537, 0.2686, 0.8405, 0.2686, 0.6887, 0.2748, 0.6887, 0.2748, 0.8405, 0.2748, 0.8405, 0.2748, 0.6887, 0.2816, 0.6887, 0.2816, 0.8405, 0.5467, 0.9021, 0.54, 0.9023, 0.546, 0.7665, 0.5527, 0.7673, 0.5588, 0.7707, 0.5639, 0.7788, 0.5678, 0.7911, 0.5705, 0.8051, 0.5719, 0.8201, 0.5719, 0.8357, 0.5705, 0.8513, 0.5678, 0.8661, 0.5639, 0.8798, 0.5589, 0.8917, 0.5531, 0.8993, 0.2037, 0.8405, 0.2105, 0.8405, 0.2105, 0.9922, 0.2037, 0.9922, 0.2105, 0.8405, 0.2167, 0.8405, 0.2167, 0.9922, 0.2105, 0.9922, 0.257, 0.537, 0.2646, 0.537, 0.2646, 0.6887, 0.257, 0.6887, 0.2646, 0.537, 0.2763, 0.537, 0.2763, 0.6887, 0.2646, 0.6887, 0.2763, 0.537, 0.2899, 0.537, 0.2899, 0.6887, 0.2763, 0.6887, 0.2899, 0.537, 0.3047, 0.537, 0.3047, 0.6887, 0.2899, 0.6887, 0.3047, 0.537, 0.3202, 0.537, 0.3202, 0.6887, 0.3047, 0.6887, 0.3202, 0.537, 0.3358, 0.537, 0.3358, 0.6887, 0.3202, 0.6887, 0.3358, 0.537, 0.3509, 0.537, 0.3509, 0.6887, 0.3358, 0.6887, 0.3509, 0.537, 0.3649, 0.537, 0.3649, 0.6887, 0.3509, 0.6887, 0.3649, 0.537, 0.3773, 0.537, 0.3773, 0.6887, 0.3649, 0.6887, 0.3773, 0.537, 0.3855, 0.537, 0.3855, 0.6887, 0.3773, 0.6887, 0.2427, 0.8405, 0.2364, 0.8405, 0.2364, 0.6887, 0.2427, 0.6887, 0.2364, 0.8405, 0.2297, 0.8405, 0.2297, 0.6887, 0.2364, 0.6887, 0.3138, 0.8237, 0.3077, 0.8204, 0.3026, 0.8122, 0.2987, 0.7999, 0.2959, 0.786, 0.2946, 0.7709, 0.2946, 0.7553, 0.2959, 0.7398, 0.2987, 0.7249, 0.3026, 0.7113, 0.3076, 0.6994, 0.3134, 0.6917, 0.3198, 0.6889, 0.3265, 0.6887, 0.3205, 0.8245, 0.2556, 0.8405, 0.2556, 0.6887, 0.2624, 0.6887, 0.2624, 0.8405, 0.2624, 0.8405, 0.2624, 0.6887, 0.2686, 0.6887, 0.2686, 0.8405, 0.514, 0.537, 0.514, 0.6887, 0.5058, 0.6887, 0.5058, 0.537, 0.5058, 0.537, 0.5058, 0.6887, 0.4934, 0.6887, 0.4934, 0.537, 0.4934, 0.537, 0.4934, 0.6887, 0.4794, 0.6887, 0.4794, 0.537, 0.4794, 0.537, 0.4794, 0.6887, 0.4643, 0.6887, 0.4643, 0.537, 0.4643, 0.537, 0.4643, 0.6887, 0.4487, 0.6887, 0.4487, 0.537, 0.4487, 0.537, 0.4487, 0.6887, 0.4332, 0.6887, 0.4332, 0.537, 0.4332, 0.537, 0.4332, 0.6887, 0.4184, 0.6887, 0.4184, 0.537, 0.4184, 0.537, 0.4184, 0.6887, 0.4048, 0.6887, 0.4048, 0.537, 0.4048, 0.537, 0.4048, 0.6887, 0.3931, 0.6887, 0.3931, 0.537, 0.3931, 0.537, 0.3931, 0.6887, 0.3855, 0.6887, 0.3855, 0.537, 0.2946, 0.8405, 0.2946, 0.9922, 0.2883, 0.9922, 0.2883, 0.8405, 0.2883, 0.8405, 0.2883, 0.9922, 0.2816, 0.9922, 0.2816, 0.8405, 0.3911, 0.8237, 0.3844, 0.8245, 0.3784, 0.6887, 0.3851, 0.6889, 0.3915, 0.6917, 0.3973, 0.6994, 0.4023, 0.7113, 0.4062, 0.7249, 0.4089, 0.7398, 0.4103, 0.7553, 0.4103, 0.7709, 0.4089, 0.786, 0.4062, 0.7999, 0.4023, 0.8122, 0.3972, 0.8204, 0.2037, 0.8405, 0.2037, 0.6887, 0.2105, 0.6887, 0.2105, 0.8405, 0.2105, 0.8405, 0.2105, 0.6887, 0.2167, 0.6887, 0.2167, 0.8405, 0.257, 0.537, 0.257, 0.3852, 0.2646, 0.3852, 0.2646, 0.537, 0.2646, 0.537, 0.2646, 0.3852, 0.2763, 0.3852, 0.2763, 0.537, 0.2763, 0.537, 0.2763, 0.3852, 0.2899, 0.3852, 0.2899, 0.537, 0.2899, 0.537, 0.2899, 0.3852, 0.3047, 0.3852, 0.3047, 0.537, 0.3047, 0.537, 0.3047, 0.3852, 0.3202, 0.3852, 0.3202, 0.537, 0.3202, 0.537, 0.3202, 0.3852, 0.3358, 0.3852, 0.3358, 0.537, 0.3358, 0.537, 0.3358, 0.3852, 0.3509, 0.3852, 0.3509, 0.537, 0.3509, 0.537, 0.3509, 0.3852, 0.3649, 0.3852, 0.3649, 0.537, 0.3649, 0.537, 0.3649, 0.3852, 0.3773, 0.3852, 0.3773, 0.537, 0.3773, 0.537, 0.3773, 0.3852, 0.3855, 0.3852, 0.3855, 0.537, 0.2427, 0.8405, 0.2427, 0.9922, 0.2364, 0.9922, 0.2364, 0.8405, 0.2364, 0.8405, 0.2364, 0.9922, 0.2297, 0.9922, 0.2297, 0.8405, 0.449, 0.8237, 0.4423, 0.8245, 0.4363, 0.6887, 0.443, 0.6889, 0.4494, 0.6917, 0.4552, 0.6994, 0.4602, 0.7113, 0.4641, 0.7249, 0.4668, 0.7398, 0.4682, 0.7553, 0.4682, 0.7709, 0.4668, 0.786, 0.4641, 0.7999, 0.4602, 0.8122, 0.4551, 0.8204, 0.2556, 0.8405, 0.2624, 0.8405, 0.2624, 0.9922, 0.2556, 0.9922, 0.2624, 0.8405, 0.2686, 0.8405, 0.2686, 0.9922, 0.2624, 0.9922, 0.514, 0.537, 0.5058, 0.537, 0.5058, 0.3852, 0.514, 0.3852, 0.5058, 0.537, 0.4934, 0.537, 0.4934, 0.3852, 0.5058, 0.3852, 0.4934, 0.537, 0.4794, 0.537, 0.4794, 0.3852, 0.4934, 0.3852, 0.4794, 0.537, 0.4643, 0.537, 0.4643, 0.3852, 0.4794, 0.3852, 0.4643, 0.537, 0.4487, 0.537, 0.4487, 0.3852, 0.4643, 0.3852, 0.4487, 0.537, 0.4332, 0.537, 0.4332, 0.3852, 0.4487, 0.3852, 0.4332, 0.537, 0.4184, 0.537, 0.4184, 0.3852, 0.4332, 0.3852, 0.4184, 0.537, 0.4048, 0.537, 0.4048, 0.3852, 0.4184, 0.3852, 0.4048, 0.537, 0.3931, 0.537, 0.3931, 0.3852, 0.4048, 0.3852, 0.3931, 0.537, 0.3855, 0.537, 0.3855, 0.3852, 0.3931, 0.3852, 0.2946, 0.8405, 0.2883, 0.8405, 0.2883, 0.6887, 0.2946, 0.6887, 0.2883, 0.8405, 0.2816, 0.8405, 0.2816, 0.6887, 0.2883, 0.6887, 0.5332, 0.9015, 0.5272, 0.8982, 0.5221, 0.89, 0.5181, 0.8778, 0.5154, 0.8638, 0.514, 0.8487, 0.514, 0.8331, 0.5154, 0.8176, 0.5181, 0.8027, 0.5221, 0.7891, 0.5271, 0.7772, 0.5329, 0.7695, 0.5392, 0.7667, 0.546, 0.7665, 0.54, 0.9023])
me_cylinder_001.materials.append(mat_plastic_blue)
me_cylinder_001.update()
me_cube_004 = bpy.data.meshes.new('Cube.004')
me_cube_004.from_pydata([(0.0, -0.8, -0.21), (0.0, -0.8, -0.04944), (0.05, -0.8, -0.21), (0.05, -0.8, -0.04944), (0.0, -0.8, -0.04944), (0.0, -0.8, -0.21), (0.05, -0.8, -0.04944), (0.05, -0.8, -0.21), (0.0, 0.0, -0.04944), (0.0, 0.0, -0.21), (0.05, 0.0, -0.04944), (0.05, 0.0, -0.21), (-0.05, -0.8, -0.21), (-0.05, -0.8, -0.04944), (-0.05, -0.8, -0.04944), (-0.05, -0.8, -0.21), (-0.05, 0.0, -0.04944), (-0.05, 0.0, -0.21), (0.0, 0.8, -0.21), (0.0, 0.8, -0.04944), (0.05, 0.8, -0.21), (0.05, 0.8, -0.04944), (0.0, 0.8, -0.04944), (0.0, 0.8, -0.21), (0.05, 0.8, -0.04944), (0.05, 0.8, -0.21), (-0.05, 0.8, -0.21), (-0.05, 0.8, -0.04944), (-0.05, 0.8, -0.04944), (-0.05, 0.8, -0.21)], [], [(6, 4, 8, 10), (1, 0, 5, 4), (3, 1, 4, 6), (2, 3, 6, 7), (0, 2, 7, 5), (7, 6, 10, 11), (5, 7, 11, 9), (14, 16, 8, 4), (13, 14, 4, 1), (12, 15, 14, 13), (0, 5, 15, 12), (15, 17, 16, 14), (5, 9, 17, 15), (24, 10, 8, 22), (19, 22, 23, 18), (21, 24, 22, 19), (20, 25, 24, 21), (18, 23, 25, 20), (25, 11, 10, 24), (23, 9, 11, 25), (28, 22, 8, 16), (27, 19, 22, 28), (26, 27, 28, 29), (18, 26, 29, 23), (29, 28, 16, 17), (23, 29, 17, 9)])
me_cube_004.polygons.foreach_set('use_smooth', [True] * 26)
_uv = me_cube_004.uv_layers.new(name='UVMap')
_uv.uv.foreach_set('vector', [0.9732, 0.3852, 0.9829, 0.3852, 0.9829, 0.5409, 0.9732, 0.5409, 0.257, 0.3852, 0.257, 0.3852, 0.257, 0.3852, 0.257, 0.3852, 0.257, 0.3852, 0.257, 0.3852, 0.257, 0.3852, 0.257, 0.3852, 0.257, 0.3852, 0.257, 0.3852, 0.257, 0.3852, 0.257, 0.3852, 0.257, 0.3852, 0.257, 0.3852, 0.257, 0.3852, 0.257, 0.3852, 0.03124, 1.0, -1.224e-10, 1.0, 1.163e-08, 0.8444, 0.03124, 0.8444, 0.4779, 0.6887, 0.4877, 0.6887, 0.4877, 0.8444, 0.4779, 0.8444, 0.9926, 0.3852, 0.9926, 0.5409, 0.9829, 0.5409, 0.9829, 0.3852, 0.257, 0.3852, 0.257, 0.3852, 0.257, 0.3852, 0.257, 0.3852, 0.257, 0.3852, 0.257, 0.3852, 0.257, 0.3852, 0.257, 0.3852, 0.257, 0.3852, 0.257, 0.3852, 0.257, 0.3852, 0.257, 0.3852, 0.06247, 0.6887, 0.06247, 0.8444, 0.03124, 0.8444, 0.03124, 0.6887, 0.4779, 0.6887, 0.4779, 0.8444, 0.4682, 0.8444, 0.4682, 0.6887, 0.9732, 0.6965, 0.9732, 0.5409, 0.9829, 0.5409, 0.9829, 0.6965, 0.257, 0.3852, 0.257, 0.3852, 0.257, 0.3852, 0.257, 0.3852, 0.257, 0.3852, 0.257, 0.3852, 0.257, 0.3852, 0.257, 0.3852, 0.257, 0.3852, 0.257, 0.3852, 0.257, 0.3852, 0.257, 0.3852, 0.257, 0.3852, 0.257, 0.3852, 0.257, 0.3852, 0.257, 0.3852, 0.03124, 0.6887, 0.03124, 0.8444, 1.163e-08, 0.8444, 2.338e-08, 0.6887, 0.4779, 1.0, 0.4779, 0.8444, 0.4877, 0.8444, 0.4877, 1.0, 0.9926, 0.6965, 0.9829, 0.6965, 0.9829, 0.5409, 0.9926, 0.5409, 0.257, 0.3852, 0.257, 0.3852, 0.257, 0.3852, 0.257, 0.3852, 0.257, 0.3852, 0.257, 0.3852, 0.257, 0.3852, 0.257, 0.3852, 0.257, 0.3852, 0.257, 0.3852, 0.257, 0.3852, 0.257, 0.3852, 0.06247, 1.0, 0.03124, 1.0, 0.03124, 0.8444, 0.06247, 0.8444, 0.4779, 1.0, 0.4682, 1.0, 0.4682, 0.8444, 0.4779, 0.8444])
me_cube_004.materials.append(mat_wood_table_worn)
me_cube_004.update()
me_cube_005 = bpy.data.meshes.new('Cube.005')
me_cube_005.from_pydata([(-0.99, -0.99, -0.05), (-0.99, 0.99, -0.05), (0.99, -0.99, -0.05), (0.99, 0.99, -0.05), (-0.89, -0.89, -0.05), (-0.89, 0.89, -0.05), (0.89, 0.89, -0.05), (0.89, -0.89, -0.05), (-0.89, -0.89, 0.1), (-0.89, 0.89, 0.1), (0.89, 0.89, 0.1), (0.89, -0.89, 0.1), (-0.99, -0.99, 0.1), (-0.99, 0.99, 0.1), (0.99, 0.99, 0.1), (0.99, -0.99, 0.1)], [], [(4, 0, 1, 5), (5, 1, 3, 6), (6, 3, 2, 7), (7, 2, 0, 4), (8, 9, 13, 12), (9, 10, 14, 13), (10, 11, 15, 14), (11, 8, 12, 15), (0, 2, 15, 12), (3, 1, 13, 14), (7, 4, 8, 11), (5, 6, 10, 9), (2, 3, 14, 15), (1, 0, 12, 13), (6, 7, 11, 10), (4, 5, 9, 8)])
me_cube_005.polygons.foreach_set('use_smooth', [True] * 16)
_uv = me_cube_005.uv_layers.new(name='UVMap')
_uv.uv.foreach_set('vector', [0.3658, 0.01946, 0.3852, 0.0, 0.3852, 0.3852, 0.3658, 0.3658, 0.3658, 0.3658, 0.3852, 0.3852, 0.0, 0.3852, 0.01946, 0.3658, 0.01946, 0.3658, 0.0, 0.3852, 0.0, 0.0, 0.01946, 0.01946, 0.01946, 0.01946, 0.0, 0.0, 0.3852, 0.0, 0.3658, 0.01946, 0.4047, 0.01946, 0.4047, 0.3658, 0.3852, 0.3852, 0.3852, 0.0, 0.4047, 0.3658, 0.751, 0.3658, 0.7704, 0.3852, 0.3852, 0.3852, 0.751, 0.3658, 0.751, 0.01946, 0.7704, 0.0, 0.7704, 0.3852, 0.751, 0.01946, 0.4047, 0.01946, 0.3852, 0.0, 0.7704, 0.0, 0.8156, 0.3852, 0.8156, 0.7704, 0.7864, 0.7704, 0.7864, 0.3852, 0.8385, 5.325e-09, 0.8385, 0.3852, 0.8093, 0.3852, 0.8093, 3.122e-09, 0.9669, 3.423e-09, 0.9669, 0.3463, 0.9377, 0.3463, 0.9377, 1.22e-09, 0.9732, 0.3852, 0.9732, 0.7315, 0.944, 0.7315, 0.944, 0.3852, 0.8448, 0.3852, 0.8448, 0.7704, 0.8156, 0.7704, 0.8156, 0.3852, 0.8677, -4.068e-09, 0.8677, 0.3852, 0.8385, 0.3852, 0.8385, -6.271e-09, 0.944, 0.3852, 0.944, 0.7315, 0.9148, 0.7315, 0.9148, 0.3852, 0.9961, 5.627e-09, 0.9961, 0.3463, 0.9669, 0.3463, 0.9669, 3.423e-09])
me_cube_005.materials.append(mat_wood_table_worn)
me_cube_005.update()

# ---- objects
ob_cube = bpy.data.objects.new('Cube', me_cube)
ob_light = bpy.data.objects.new('Light', light_light)
ob_float_level1 = bpy.data.objects.new('Float_Level1', me_cube_001)
ob_bottom_bars_side = bpy.data.objects.new('Bottom_Bars_Side', me_cube_002)
ob_bottom_bars = bpy.data.objects.new('Bottom_Bars', me_cube_003)
ob_floaties = bpy.data.objects.new('Floaties', me_cylinder_001)
ob_bottom_bars_middle = bpy.data.objects.new('Bottom_Bars.Middle', me_cube_004)
ob_float_level1_001 = bpy.data.objects.new('Float_Level1.001', me_cube_005)

# ---- transforms, parenting, visibility, modifiers, constraints
ob_cube.location = (0.0, 0.0, 0.0)
ob_cube.lock_rotations_4d = False
ob_cube.empty_display_type = 'ARROWS'
ob_cube.lineart.crease_threshold = 0.0
ob_light.location = (2.884, -2.144, 3.049)
ob_light.rotation_euler = (0.12, -1.076, 2.376)
ob_light.lock_rotations_4d = False
ob_light.empty_display_type = 'ARROWS'
ob_light.color = (0.0, 0.0, 0.0, 0.0)
ob_light.lineart.crease_threshold = 0.0
ob_float_level1.location = (0.0, 0.0, 0.0)
_m = ob_float_level1.modifiers.new('Bevel', 'BEVEL')
_m.width = 0.01
_m.width_pct = 0.01
_m.segments = 3
_m = ob_float_level1.modifiers.new('EdgeSplit', 'EDGE_SPLIT')
ob_bottom_bars_side.parent = ob_float_level1
ob_bottom_bars_side.location = (0.0, 0.0, 0.0)
_m = ob_bottom_bars_side.modifiers.new('Bevel', 'BEVEL')
_m.width = 0.01
_m.width_pct = 0.01
_m.segments = 3
_m = ob_bottom_bars_side.modifiers.new('EdgeSplit', 'EDGE_SPLIT')
ob_bottom_bars.parent = ob_float_level1
ob_bottom_bars.location = (0.0, 0.0, 0.0)
_m = ob_bottom_bars.modifiers.new('Bevel', 'BEVEL')
_m.width = 0.01
_m.width_pct = 0.01
_m.segments = 3
_m = ob_bottom_bars.modifiers.new('EdgeSplit', 'EDGE_SPLIT')
ob_floaties.parent = ob_float_level1
ob_floaties.location = (0.0, 0.0, 0.0)
_m = ob_floaties.modifiers.new('Bevel', 'BEVEL')
_m.width = 0.01
_m.width_pct = 0.01
_m.segments = 3
_m = ob_floaties.modifiers.new('EdgeSplit', 'EDGE_SPLIT')
ob_bottom_bars_middle.parent = ob_float_level1
ob_bottom_bars_middle.location = (0.0, 0.0, 0.0)
_m = ob_bottom_bars_middle.modifiers.new('Bevel', 'BEVEL')
_m.width = 0.01
_m.width_pct = 0.01
_m.segments = 3
_m = ob_bottom_bars_middle.modifiers.new('EdgeSplit', 'EDGE_SPLIT')
ob_float_level1_001.parent = ob_float_level1
ob_float_level1_001.location = (0.0, 0.0, 0.0)
_m = ob_float_level1_001.modifiers.new('Bevel', 'BEVEL')
_m.width = 0.01
_m.width_pct = 0.01
_m.segments = 3
_m = ob_float_level1_001.modifiers.new('EdgeSplit', 'EDGE_SPLIT')

# ---- collection membership
col_environment.objects.link(ob_cube)
col_environment.objects.link(ob_light)
col_raft_structures.objects.link(ob_float_level1)
col_raft_structures.objects.link(ob_bottom_bars_side)
col_raft_structures.objects.link(ob_bottom_bars)
col_raft_structures.objects.link(ob_floaties)
col_raft_structures.objects.link(ob_bottom_bars_middle)
col_raft_structures.objects.link(ob_float_level1_001)
def _layer_coll(name, lc=None):
    lc = lc or bpy.context.view_layer.layer_collection
    for c in lc.children:
        if c.name == name: return c
        r = _layer_coll(name, c)
        if r: return r
_layer_coll('Environment').exclude = True

# ---- scene / render settings (as saved in the file)
scene.frame_start = 1; scene.frame_end = 250; scene.frame_set(48)
scene.render.engine = 'BLENDER_EEVEE_NEXT'
scene.eevee.use_raytracing = True
bpy.context.view_layer.update()

# ---- added for rendering (the .blend has no active camera): camera
cam_auto = bpy.data.cameras.new('AutoCamera')
cam_auto.lens = 50.0
cam_auto.sensor_width = 36.0
cam_auto.clip_end = 1000.0
ob_auto_camera = bpy.data.objects.new('AutoCamera', cam_auto)
scene.collection.objects.link(ob_auto_camera)
ob_auto_camera.location = (2.75102, -3.30122, 2.20081)
ob_auto_camera.rotation_euler = (1.09748, -7.21219e-08, 0.694738)
scene.camera = ob_auto_camera
bpy.context.view_layer.update()

